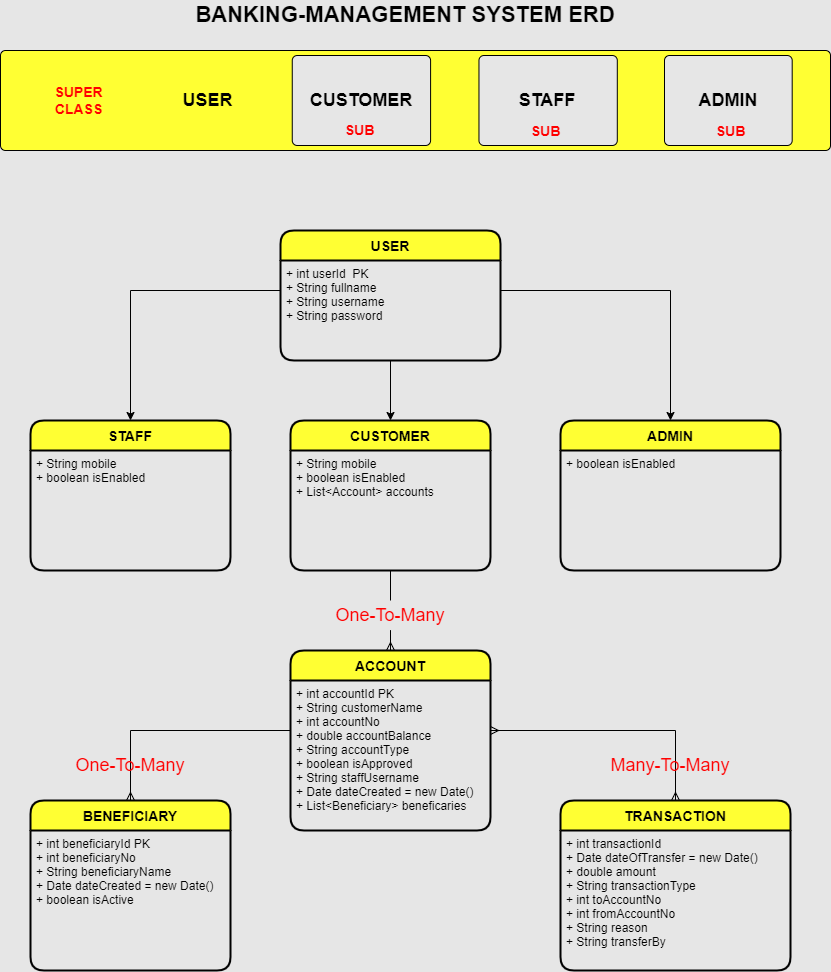

The diagram above was exported from draw.io. Its source (the exported page's mxGraphModel, read from the mxfile embedded in the PNG):
<mxGraphModel dx="1955" dy="1150" grid="1" gridSize="10" guides="1" tooltips="1" connect="1" arrows="1" fold="1" page="1" pageScale="1" pageWidth="850" pageHeight="1100" background="#E6E6E6" math="0" shadow="0">
  <root>
    <mxCell id="0" />
    <mxCell id="1" parent="0" />
    <mxCell id="kZGVXYNczEU8qSjwGvVb-1" value="" style="rounded=1;absoluteArcSize=1;html=1;arcSize=10;fillColor=#FFFF33;shadow=0;glass=0;" vertex="1" parent="1">
      <mxGeometry x="10" y="70" width="830" height="100" as="geometry" />
    </mxCell>
    <mxCell id="kZGVXYNczEU8qSjwGvVb-2" value="&lt;font style=&quot;font-size: 18px;&quot;&gt;&lt;b&gt;USER&lt;/b&gt;&lt;/font&gt;" style="html=1;shape=mxgraph.er.anchor;whiteSpace=wrap;" vertex="1" parent="kZGVXYNczEU8qSjwGvVb-1">
      <mxGeometry width="415.0000000000001" height="100" as="geometry" />
    </mxCell>
    <mxCell id="kZGVXYNczEU8qSjwGvVb-3" value="&lt;font style=&quot;font-size: 18px;&quot;&gt;&lt;b&gt;CUSTOMER&lt;/b&gt;&lt;/font&gt;" style="rounded=1;absoluteArcSize=1;html=1;arcSize=10;whiteSpace=wrap;points=[];labelBackgroundColor=none;fillColor=#E6E6E6;" vertex="1" parent="kZGVXYNczEU8qSjwGvVb-1">
      <mxGeometry x="291.7575757575758" y="5" width="138.33333333333337" height="90" as="geometry" />
    </mxCell>
    <mxCell id="kZGVXYNczEU8qSjwGvVb-7" value="&lt;font style=&quot;font-size: 18px;&quot;&gt;&lt;b&gt;STAFF&lt;/b&gt;&lt;/font&gt;" style="rounded=1;absoluteArcSize=1;html=1;arcSize=10;whiteSpace=wrap;points=[];fillColor=#E6E6E6;" vertex="1" parent="kZGVXYNczEU8qSjwGvVb-1">
      <mxGeometry x="478.46808446455515" y="5" width="138.33333333333337" height="90" as="geometry" />
    </mxCell>
    <mxCell id="kZGVXYNczEU8qSjwGvVb-8" value="&lt;font style=&quot;font-size: 18px;&quot;&gt;&lt;b&gt;ADMIN&lt;/b&gt;&lt;/font&gt;" style="rounded=1;absoluteArcSize=1;html=1;arcSize=10;whiteSpace=wrap;points=[];fillColor=#E6E6E6;" vertex="1" parent="kZGVXYNczEU8qSjwGvVb-1">
      <mxGeometry x="664" y="5" width="127.6923076923077" height="90" as="geometry" />
    </mxCell>
    <mxCell id="kZGVXYNczEU8qSjwGvVb-36" value="&lt;b style=&quot;&quot;&gt;&lt;font style=&quot;font-size: 14px;&quot;&gt;SUPER CLASS&lt;/font&gt;&lt;/b&gt;" style="text;html=1;strokeColor=none;fillColor=none;align=center;verticalAlign=middle;whiteSpace=wrap;rounded=0;shadow=0;glass=0;sketch=0;fontColor=#FF0000;" vertex="1" parent="kZGVXYNczEU8qSjwGvVb-1">
      <mxGeometry x="48.82352941176471" y="35" width="58.58823529411765" height="30" as="geometry" />
    </mxCell>
    <mxCell id="kZGVXYNczEU8qSjwGvVb-37" value="&lt;font color=&quot;#ff0000&quot;&gt;SUB&amp;nbsp;&lt;/font&gt;" style="text;html=1;strokeColor=none;fillColor=none;align=center;verticalAlign=middle;whiteSpace=wrap;rounded=0;shadow=0;glass=0;sketch=0;fontSize=14;fontColor=#000000;fontStyle=1" vertex="1" parent="kZGVXYNczEU8qSjwGvVb-1">
      <mxGeometry x="331.6289411764707" y="65" width="58.58823529411765" height="30" as="geometry" />
    </mxCell>
    <mxCell id="kZGVXYNczEU8qSjwGvVb-38" value="&lt;font color=&quot;#ff0000&quot; style=&quot;font-size: 14px;&quot;&gt;&lt;span&gt;SUB&amp;nbsp;&lt;/span&gt;&lt;/font&gt;" style="text;html=1;strokeColor=none;fillColor=none;align=center;verticalAlign=middle;whiteSpace=wrap;rounded=0;shadow=0;glass=0;sketch=0;fontSize=19;fontColor=#000000;fontStyle=1" vertex="1" parent="kZGVXYNczEU8qSjwGvVb-1">
      <mxGeometry x="518.3398823529413" y="65" width="58.58823529411765" height="30" as="geometry" />
    </mxCell>
    <mxCell id="kZGVXYNczEU8qSjwGvVb-48" value="&lt;font color=&quot;#ff0000&quot; style=&quot;font-size: 14px;&quot;&gt;&lt;span&gt;SUB&amp;nbsp;&lt;/span&gt;&lt;/font&gt;" style="text;html=1;strokeColor=none;fillColor=none;align=center;verticalAlign=middle;whiteSpace=wrap;rounded=0;shadow=0;glass=0;sketch=0;fontSize=19;fontColor=#000000;fontStyle=1" vertex="1" parent="kZGVXYNczEU8qSjwGvVb-1">
      <mxGeometry x="703.0588235294118" y="65" width="58.58823529411765" height="30" as="geometry" />
    </mxCell>
    <mxCell id="kZGVXYNczEU8qSjwGvVb-21" style="edgeStyle=orthogonalEdgeStyle;rounded=0;orthogonalLoop=1;jettySize=auto;html=1;entryX=0.5;entryY=0;entryDx=0;entryDy=0;" edge="1" parent="1" source="kZGVXYNczEU8qSjwGvVb-9" target="kZGVXYNczEU8qSjwGvVb-17">
      <mxGeometry relative="1" as="geometry">
        <Array as="points">
          <mxPoint x="680" y="310" />
        </Array>
      </mxGeometry>
    </mxCell>
    <mxCell id="kZGVXYNczEU8qSjwGvVb-9" value="USER" style="swimlane;childLayout=stackLayout;horizontal=1;startSize=30;horizontalStack=0;rounded=1;fontSize=14;fontStyle=1;strokeWidth=2;resizeParent=0;resizeLast=1;shadow=0;dashed=0;align=center;sketch=0;glass=0;swimlaneFillColor=none;fillColor=#FFFF33;gradientColor=none;" vertex="1" parent="1">
      <mxGeometry x="290" y="250" width="220" height="130" as="geometry" />
    </mxCell>
    <mxCell id="kZGVXYNczEU8qSjwGvVb-10" value="+ int userId  PK&#10;+ String fullname&#10;+ String username&#10;+ String password" style="align=left;strokeColor=none;fillColor=none;spacingLeft=4;fontSize=12;verticalAlign=top;resizable=0;rotatable=0;part=1;fontColor=#000000;" vertex="1" parent="kZGVXYNczEU8qSjwGvVb-9">
      <mxGeometry y="30" width="220" height="100" as="geometry" />
    </mxCell>
    <mxCell id="kZGVXYNczEU8qSjwGvVb-12" value="CUSTOMER" style="swimlane;childLayout=stackLayout;horizontal=1;startSize=30;horizontalStack=0;rounded=1;fontSize=14;fontStyle=1;strokeWidth=2;resizeParent=0;resizeLast=1;shadow=0;dashed=0;align=center;fillColor=#FFFF33;" vertex="1" parent="1">
      <mxGeometry x="300" y="440" width="200" height="150" as="geometry" />
    </mxCell>
    <mxCell id="kZGVXYNczEU8qSjwGvVb-13" value="+ String mobile&#10;+ boolean isEnabled&#10;+ List&lt;Account&gt; accounts&#10;" style="align=left;strokeColor=none;fillColor=none;spacingLeft=4;fontSize=12;verticalAlign=top;resizable=0;rotatable=0;part=1;" vertex="1" parent="kZGVXYNczEU8qSjwGvVb-12">
      <mxGeometry y="30" width="200" height="120" as="geometry" />
    </mxCell>
    <mxCell id="kZGVXYNczEU8qSjwGvVb-15" value="STAFF" style="swimlane;childLayout=stackLayout;horizontal=1;startSize=30;horizontalStack=0;rounded=1;fontSize=14;fontStyle=1;strokeWidth=2;resizeParent=0;resizeLast=1;shadow=0;dashed=0;align=center;swimlaneFillColor=none;fillColor=#FFFF33;" vertex="1" parent="1">
      <mxGeometry x="40" y="440" width="200" height="150" as="geometry" />
    </mxCell>
    <mxCell id="kZGVXYNczEU8qSjwGvVb-16" value="+ String mobile&#10;+ boolean isEnabled&#10;" style="align=left;strokeColor=none;fillColor=none;spacingLeft=4;fontSize=12;verticalAlign=top;resizable=0;rotatable=0;part=1;" vertex="1" parent="kZGVXYNczEU8qSjwGvVb-15">
      <mxGeometry y="30" width="200" height="120" as="geometry" />
    </mxCell>
    <mxCell id="kZGVXYNczEU8qSjwGvVb-17" value="ADMIN" style="swimlane;childLayout=stackLayout;horizontal=1;startSize=30;horizontalStack=0;rounded=1;fontSize=14;fontStyle=1;strokeWidth=2;resizeParent=0;resizeLast=1;shadow=0;dashed=0;align=center;fillColor=#FFFF33;" vertex="1" parent="1">
      <mxGeometry x="570" y="440" width="220" height="150" as="geometry" />
    </mxCell>
    <mxCell id="kZGVXYNczEU8qSjwGvVb-18" value="+ boolean isEnabled" style="align=left;strokeColor=none;fillColor=none;spacingLeft=4;fontSize=12;verticalAlign=top;resizable=0;rotatable=0;part=1;" vertex="1" parent="kZGVXYNczEU8qSjwGvVb-17">
      <mxGeometry y="30" width="220" height="120" as="geometry" />
    </mxCell>
    <mxCell id="kZGVXYNczEU8qSjwGvVb-20" style="edgeStyle=orthogonalEdgeStyle;rounded=0;orthogonalLoop=1;jettySize=auto;html=1;entryX=0.5;entryY=0;entryDx=0;entryDy=0;" edge="1" parent="1" target="kZGVXYNczEU8qSjwGvVb-15">
      <mxGeometry relative="1" as="geometry">
        <mxPoint x="290" y="320" as="sourcePoint" />
        <Array as="points">
          <mxPoint x="290" y="310" />
          <mxPoint x="140" y="310" />
        </Array>
      </mxGeometry>
    </mxCell>
    <mxCell id="kZGVXYNczEU8qSjwGvVb-22" style="edgeStyle=orthogonalEdgeStyle;rounded=0;orthogonalLoop=1;jettySize=auto;html=1;entryX=0.5;entryY=0;entryDx=0;entryDy=0;" edge="1" parent="1" source="kZGVXYNczEU8qSjwGvVb-10" target="kZGVXYNczEU8qSjwGvVb-12">
      <mxGeometry relative="1" as="geometry" />
    </mxCell>
    <mxCell id="kZGVXYNczEU8qSjwGvVb-23" value="ACCOUNT" style="swimlane;childLayout=stackLayout;horizontal=1;startSize=30;horizontalStack=0;rounded=1;fontSize=14;fontStyle=1;strokeWidth=2;resizeParent=0;resizeLast=1;shadow=0;dashed=0;align=center;swimlaneFillColor=none;fillColor=#FFFF33;" vertex="1" parent="1">
      <mxGeometry x="300" y="670" width="200" height="180" as="geometry" />
    </mxCell>
    <mxCell id="kZGVXYNczEU8qSjwGvVb-24" value="+ int accountId PK&#10;+ String customerName&#10;+ int accountNo&#10;+ double accountBalance&#10;+ String accountType&#10;+ boolean isApproved&#10;+ String staffUsername&#10;+ Date dateCreated = new Date()&#10;+ List&lt;Beneficiary&gt; beneficaries" style="align=left;strokeColor=none;fillColor=none;spacingLeft=4;fontSize=12;verticalAlign=top;resizable=0;rotatable=0;part=1;" vertex="1" parent="kZGVXYNczEU8qSjwGvVb-23">
      <mxGeometry y="30" width="200" height="150" as="geometry" />
    </mxCell>
    <mxCell id="kZGVXYNczEU8qSjwGvVb-25" value="BENEFICIARY" style="swimlane;childLayout=stackLayout;horizontal=1;startSize=30;horizontalStack=0;rounded=1;fontSize=14;fontStyle=1;strokeWidth=2;resizeParent=0;resizeLast=1;shadow=0;dashed=0;align=center;fillColor=#FFFF33;" vertex="1" parent="1">
      <mxGeometry x="40" y="820" width="200" height="170" as="geometry" />
    </mxCell>
    <mxCell id="kZGVXYNczEU8qSjwGvVb-26" value="+ int beneficiaryId PK&#10;+ int beneficiaryNo&#10;+ String beneficiaryName&#10;+ Date dateCreated = new Date()&#10;+ boolean isActive" style="align=left;strokeColor=none;fillColor=none;spacingLeft=4;fontSize=12;verticalAlign=top;resizable=0;rotatable=0;part=1;" vertex="1" parent="kZGVXYNczEU8qSjwGvVb-25">
      <mxGeometry y="30" width="200" height="140" as="geometry" />
    </mxCell>
    <mxCell id="kZGVXYNczEU8qSjwGvVb-27" value="TRANSACTION" style="swimlane;childLayout=stackLayout;horizontal=1;startSize=30;horizontalStack=0;rounded=1;fontSize=14;fontStyle=1;strokeWidth=2;resizeParent=0;resizeLast=1;shadow=0;dashed=0;align=center;fillColor=#FFFF33;" vertex="1" parent="1">
      <mxGeometry x="570" y="820" width="230" height="170" as="geometry" />
    </mxCell>
    <mxCell id="kZGVXYNczEU8qSjwGvVb-28" value="+ int transactionId&#10;+ Date dateOfTransfer = new Date()&#10;+ double amount&#10;+ String transactionType&#10;+ int toAccountNo&#10;+ int fromAccountNo&#10;+ String reason&#10;+ String transferBy" style="align=left;strokeColor=none;fillColor=none;spacingLeft=4;fontSize=12;verticalAlign=top;resizable=0;rotatable=0;part=1;" vertex="1" parent="kZGVXYNczEU8qSjwGvVb-27">
      <mxGeometry y="30" width="230" height="140" as="geometry" />
    </mxCell>
    <mxCell id="kZGVXYNczEU8qSjwGvVb-33" style="edgeStyle=orthogonalEdgeStyle;rounded=0;orthogonalLoop=1;jettySize=auto;html=1;endArrow=ERmany;endFill=0;startArrow=none;" edge="1" parent="1" source="kZGVXYNczEU8qSjwGvVb-62" target="kZGVXYNczEU8qSjwGvVb-23">
      <mxGeometry relative="1" as="geometry" />
    </mxCell>
    <mxCell id="kZGVXYNczEU8qSjwGvVb-34" style="edgeStyle=orthogonalEdgeStyle;rounded=0;orthogonalLoop=1;jettySize=auto;html=1;entryX=0.5;entryY=0;entryDx=0;entryDy=0;startArrow=none;startFill=0;endArrow=ERmany;endFill=0;" edge="1" parent="1" source="kZGVXYNczEU8qSjwGvVb-24" target="kZGVXYNczEU8qSjwGvVb-25">
      <mxGeometry relative="1" as="geometry">
        <Array as="points">
          <mxPoint x="140" y="750" />
        </Array>
      </mxGeometry>
    </mxCell>
    <mxCell id="kZGVXYNczEU8qSjwGvVb-35" style="edgeStyle=orthogonalEdgeStyle;rounded=0;orthogonalLoop=1;jettySize=auto;html=1;entryX=0.5;entryY=0;entryDx=0;entryDy=0;startArrow=ERmany;startFill=0;endArrow=ERmany;endFill=0;" edge="1" parent="1" source="kZGVXYNczEU8qSjwGvVb-24" target="kZGVXYNczEU8qSjwGvVb-27">
      <mxGeometry relative="1" as="geometry">
        <Array as="points">
          <mxPoint x="685" y="750" />
        </Array>
      </mxGeometry>
    </mxCell>
    <mxCell id="kZGVXYNczEU8qSjwGvVb-62" value="&lt;font color=&quot;#ff0000&quot;&gt;One-To-Many&lt;/font&gt;" style="text;html=1;strokeColor=none;fillColor=none;align=center;verticalAlign=middle;whiteSpace=wrap;rounded=0;shadow=0;glass=0;labelBackgroundColor=none;sketch=0;fontSize=18;fontColor=#000000;" vertex="1" parent="1">
      <mxGeometry x="315" y="620" width="170" height="30" as="geometry" />
    </mxCell>
    <mxCell id="kZGVXYNczEU8qSjwGvVb-63" value="" style="edgeStyle=orthogonalEdgeStyle;rounded=0;orthogonalLoop=1;jettySize=auto;html=1;endArrow=none;endFill=0;" edge="1" parent="1" source="kZGVXYNczEU8qSjwGvVb-13" target="kZGVXYNczEU8qSjwGvVb-62">
      <mxGeometry relative="1" as="geometry">
        <mxPoint x="400" y="590" as="sourcePoint" />
        <mxPoint x="400" y="670" as="targetPoint" />
      </mxGeometry>
    </mxCell>
    <mxCell id="kZGVXYNczEU8qSjwGvVb-64" value="&lt;font color=&quot;#ff0000&quot;&gt;One-To-Many&lt;/font&gt;" style="text;html=1;strokeColor=none;fillColor=none;align=center;verticalAlign=middle;whiteSpace=wrap;rounded=0;shadow=0;glass=0;labelBackgroundColor=none;sketch=0;fontSize=18;fontColor=#000000;" vertex="1" parent="1">
      <mxGeometry x="55" y="770" width="170" height="30" as="geometry" />
    </mxCell>
    <mxCell id="kZGVXYNczEU8qSjwGvVb-65" value="&lt;font color=&quot;#ff0000&quot;&gt;Many-To-Many&lt;/font&gt;" style="text;html=1;strokeColor=none;fillColor=none;align=center;verticalAlign=middle;whiteSpace=wrap;rounded=0;shadow=0;glass=0;labelBackgroundColor=none;sketch=0;fontSize=18;fontColor=#000000;" vertex="1" parent="1">
      <mxGeometry x="595" y="770" width="170" height="30" as="geometry" />
    </mxCell>
    <mxCell id="kZGVXYNczEU8qSjwGvVb-66" value="&lt;font color=&quot;#000000&quot;&gt;BANKING-MANAGEMENT SYSTEM ERD&lt;/font&gt;" style="text;html=1;strokeColor=none;fillColor=none;align=center;verticalAlign=middle;whiteSpace=wrap;rounded=0;shadow=0;glass=0;labelBackgroundColor=none;sketch=0;fontSize=22;fontColor=#FF0000;fontStyle=1" vertex="1" parent="1">
      <mxGeometry x="200" y="20" width="430" height="30" as="geometry" />
    </mxCell>
  </root>
</mxGraphModel>